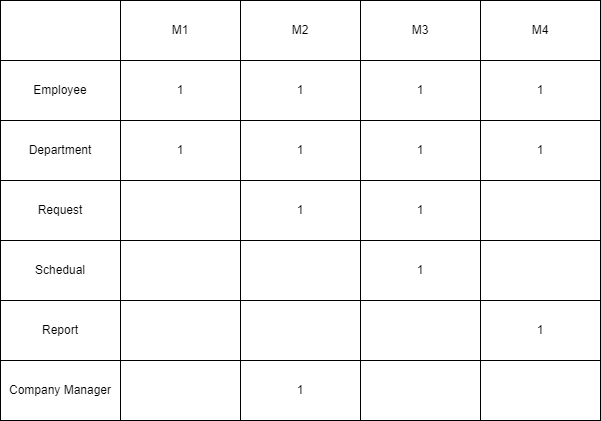

The diagram above was exported from draw.io. Its source (the exported page's mxGraphModel, read from the mxfile embedded in the PNG):
<mxGraphModel dx="1204" dy="806" grid="1" gridSize="10" guides="1" tooltips="1" connect="1" arrows="1" fold="1" page="1" pageScale="1" pageWidth="5000" pageHeight="5000" math="0" shadow="0">
  <root>
    <mxCell id="0" />
    <mxCell id="1" parent="0" />
    <mxCell id="zztyeqE9AUNuF3gQTkx9-1" value="" style="rounded=0;whiteSpace=wrap;html=1;" vertex="1" parent="1">
      <mxGeometry x="240" y="80" width="600" height="360" as="geometry" />
    </mxCell>
    <mxCell id="zztyeqE9AUNuF3gQTkx9-2" value="" style="rounded=0;whiteSpace=wrap;html=1;" vertex="1" parent="1">
      <mxGeometry x="240" y="80" width="120" height="60" as="geometry" />
    </mxCell>
    <mxCell id="zztyeqE9AUNuF3gQTkx9-3" value="M1" style="rounded=0;whiteSpace=wrap;html=1;" vertex="1" parent="1">
      <mxGeometry x="360" y="80" width="120" height="60" as="geometry" />
    </mxCell>
    <mxCell id="zztyeqE9AUNuF3gQTkx9-4" value="M2" style="rounded=0;whiteSpace=wrap;html=1;" vertex="1" parent="1">
      <mxGeometry x="480" y="80" width="120" height="60" as="geometry" />
    </mxCell>
    <mxCell id="zztyeqE9AUNuF3gQTkx9-5" value="M3" style="rounded=0;whiteSpace=wrap;html=1;" vertex="1" parent="1">
      <mxGeometry x="600" y="80" width="120" height="60" as="geometry" />
    </mxCell>
    <mxCell id="zztyeqE9AUNuF3gQTkx9-6" value="M4" style="rounded=0;whiteSpace=wrap;html=1;" vertex="1" parent="1">
      <mxGeometry x="720" y="80" width="120" height="60" as="geometry" />
    </mxCell>
    <mxCell id="zztyeqE9AUNuF3gQTkx9-7" value="Employee" style="rounded=0;whiteSpace=wrap;html=1;" vertex="1" parent="1">
      <mxGeometry x="240" y="140" width="120" height="60" as="geometry" />
    </mxCell>
    <mxCell id="zztyeqE9AUNuF3gQTkx9-8" value="Department" style="rounded=0;whiteSpace=wrap;html=1;" vertex="1" parent="1">
      <mxGeometry x="240" y="200" width="120" height="60" as="geometry" />
    </mxCell>
    <mxCell id="zztyeqE9AUNuF3gQTkx9-9" value="Request" style="rounded=0;whiteSpace=wrap;html=1;" vertex="1" parent="1">
      <mxGeometry x="240" y="260" width="120" height="60" as="geometry" />
    </mxCell>
    <mxCell id="zztyeqE9AUNuF3gQTkx9-10" value="Schedual" style="rounded=0;whiteSpace=wrap;html=1;" vertex="1" parent="1">
      <mxGeometry x="240" y="320" width="120" height="60" as="geometry" />
    </mxCell>
    <mxCell id="zztyeqE9AUNuF3gQTkx9-11" value="Company Manager" style="rounded=0;whiteSpace=wrap;html=1;" vertex="1" parent="1">
      <mxGeometry x="240" y="440" width="120" height="60" as="geometry" />
    </mxCell>
    <mxCell id="zztyeqE9AUNuF3gQTkx9-12" value="1" style="rounded=0;whiteSpace=wrap;html=1;" vertex="1" parent="1">
      <mxGeometry x="360" y="140" width="120" height="60" as="geometry" />
    </mxCell>
    <mxCell id="zztyeqE9AUNuF3gQTkx9-13" value="1" style="rounded=0;whiteSpace=wrap;html=1;" vertex="1" parent="1">
      <mxGeometry x="480" y="140" width="120" height="60" as="geometry" />
    </mxCell>
    <mxCell id="zztyeqE9AUNuF3gQTkx9-14" value="1" style="rounded=0;whiteSpace=wrap;html=1;" vertex="1" parent="1">
      <mxGeometry x="600" y="140" width="120" height="60" as="geometry" />
    </mxCell>
    <mxCell id="zztyeqE9AUNuF3gQTkx9-15" value="1" style="rounded=0;whiteSpace=wrap;html=1;" vertex="1" parent="1">
      <mxGeometry x="720" y="140" width="120" height="60" as="geometry" />
    </mxCell>
    <mxCell id="zztyeqE9AUNuF3gQTkx9-16" value="1" style="rounded=0;whiteSpace=wrap;html=1;" vertex="1" parent="1">
      <mxGeometry x="360" y="200" width="120" height="60" as="geometry" />
    </mxCell>
    <mxCell id="zztyeqE9AUNuF3gQTkx9-17" value="1" style="rounded=0;whiteSpace=wrap;html=1;" vertex="1" parent="1">
      <mxGeometry x="480" y="200" width="120" height="60" as="geometry" />
    </mxCell>
    <mxCell id="zztyeqE9AUNuF3gQTkx9-18" value="1" style="rounded=0;whiteSpace=wrap;html=1;" vertex="1" parent="1">
      <mxGeometry x="600" y="200" width="120" height="60" as="geometry" />
    </mxCell>
    <mxCell id="zztyeqE9AUNuF3gQTkx9-19" value="1" style="rounded=0;whiteSpace=wrap;html=1;" vertex="1" parent="1">
      <mxGeometry x="720" y="200" width="120" height="60" as="geometry" />
    </mxCell>
    <mxCell id="zztyeqE9AUNuF3gQTkx9-20" value="" style="rounded=0;whiteSpace=wrap;html=1;" vertex="1" parent="1">
      <mxGeometry x="360" y="260" width="120" height="60" as="geometry" />
    </mxCell>
    <mxCell id="zztyeqE9AUNuF3gQTkx9-21" value="1" style="rounded=0;whiteSpace=wrap;html=1;" vertex="1" parent="1">
      <mxGeometry x="480" y="260" width="120" height="60" as="geometry" />
    </mxCell>
    <mxCell id="zztyeqE9AUNuF3gQTkx9-22" value="1" style="rounded=0;whiteSpace=wrap;html=1;" vertex="1" parent="1">
      <mxGeometry x="600" y="260" width="120" height="60" as="geometry" />
    </mxCell>
    <mxCell id="zztyeqE9AUNuF3gQTkx9-23" value="" style="rounded=0;whiteSpace=wrap;html=1;" vertex="1" parent="1">
      <mxGeometry x="720" y="260" width="120" height="60" as="geometry" />
    </mxCell>
    <mxCell id="zztyeqE9AUNuF3gQTkx9-24" value="" style="rounded=0;whiteSpace=wrap;html=1;" vertex="1" parent="1">
      <mxGeometry x="360" y="320" width="120" height="60" as="geometry" />
    </mxCell>
    <mxCell id="zztyeqE9AUNuF3gQTkx9-25" value="" style="rounded=0;whiteSpace=wrap;html=1;" vertex="1" parent="1">
      <mxGeometry x="480" y="320" width="120" height="60" as="geometry" />
    </mxCell>
    <mxCell id="zztyeqE9AUNuF3gQTkx9-26" value="1" style="rounded=0;whiteSpace=wrap;html=1;" vertex="1" parent="1">
      <mxGeometry x="600" y="320" width="120" height="60" as="geometry" />
    </mxCell>
    <mxCell id="zztyeqE9AUNuF3gQTkx9-27" value="" style="rounded=0;whiteSpace=wrap;html=1;" vertex="1" parent="1">
      <mxGeometry x="720" y="320" width="120" height="60" as="geometry" />
    </mxCell>
    <mxCell id="zztyeqE9AUNuF3gQTkx9-28" value="" style="rounded=0;whiteSpace=wrap;html=1;" vertex="1" parent="1">
      <mxGeometry x="360" y="440" width="120" height="60" as="geometry" />
    </mxCell>
    <mxCell id="zztyeqE9AUNuF3gQTkx9-29" value="1" style="rounded=0;whiteSpace=wrap;html=1;" vertex="1" parent="1">
      <mxGeometry x="480" y="440" width="120" height="60" as="geometry" />
    </mxCell>
    <mxCell id="zztyeqE9AUNuF3gQTkx9-30" value="" style="rounded=0;whiteSpace=wrap;html=1;" vertex="1" parent="1">
      <mxGeometry x="600" y="440" width="120" height="60" as="geometry" />
    </mxCell>
    <mxCell id="zztyeqE9AUNuF3gQTkx9-31" value="" style="rounded=0;whiteSpace=wrap;html=1;" vertex="1" parent="1">
      <mxGeometry x="720" y="440" width="120" height="60" as="geometry" />
    </mxCell>
    <mxCell id="zztyeqE9AUNuF3gQTkx9-32" value="" style="rounded=0;whiteSpace=wrap;html=1;" vertex="1" parent="1">
      <mxGeometry x="360" y="380" width="120" height="60" as="geometry" />
    </mxCell>
    <mxCell id="zztyeqE9AUNuF3gQTkx9-33" value="" style="rounded=0;whiteSpace=wrap;html=1;" vertex="1" parent="1">
      <mxGeometry x="480" y="380" width="120" height="60" as="geometry" />
    </mxCell>
    <mxCell id="zztyeqE9AUNuF3gQTkx9-34" value="" style="rounded=0;whiteSpace=wrap;html=1;" vertex="1" parent="1">
      <mxGeometry x="600" y="380" width="120" height="60" as="geometry" />
    </mxCell>
    <mxCell id="zztyeqE9AUNuF3gQTkx9-35" value="1" style="rounded=0;whiteSpace=wrap;html=1;" vertex="1" parent="1">
      <mxGeometry x="720" y="380" width="120" height="60" as="geometry" />
    </mxCell>
    <mxCell id="zztyeqE9AUNuF3gQTkx9-36" value="Report" style="rounded=0;whiteSpace=wrap;html=1;" vertex="1" parent="1">
      <mxGeometry x="240" y="380" width="120" height="60" as="geometry" />
    </mxCell>
  </root>
</mxGraphModel>